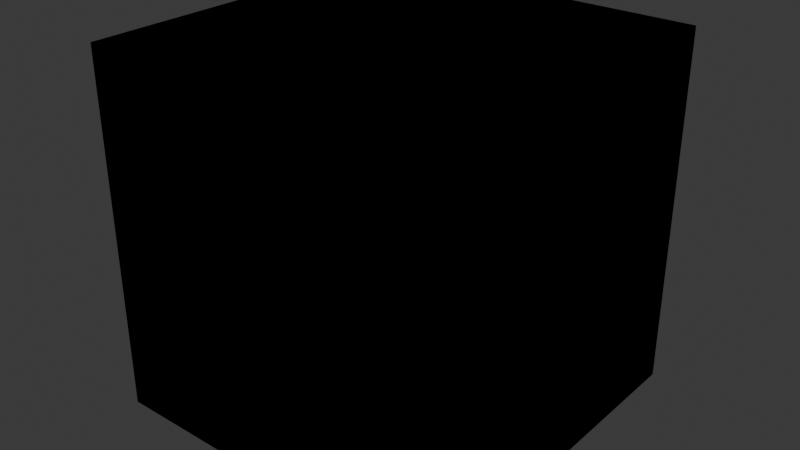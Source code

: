 # Source: blocks.blend  (saved by Blender 4.2.66; exported with 4.5.12 LTS)
import bpy
from mathutils import Matrix  # noqa: F401  (used for matrix-valued properties, if any)

bpy.ops.wm.read_factory_settings(use_empty=True)
scene = bpy.context.scene
scene.name = 'Scene'

# ---- collections
col_blocks = bpy.data.collections.new('Blocks'); scene.collection.children.link(col_blocks)
col_flat_blocks = bpy.data.collections.new('Flat Blocks'); scene.collection.children.link(col_flat_blocks)
col_planes = bpy.data.collections.new('Planes'); scene.collection.children.link(col_planes)
col_half_flat_blocks = bpy.data.collections.new('Half Flat Blocks'); scene.collection.children.link(col_half_flat_blocks)

# ---- materials (node trees are filled in below, after node groups)
mat_material = bpy.data.materials.new('Material')
mat_material.alpha_threshold = 0.0
mat_material.roughness = 0.5
mat_material.line_color = (0.0, 0.0, 0.0, 1.0)
mat_material_005 = bpy.data.materials.new('Material.005')
mat_material_005.alpha_threshold = 0.0
mat_material_005.roughness = 0.5
mat_material_005.line_color = (0.0, 0.0, 0.0, 1.0)
mat_material_016 = bpy.data.materials.new('Material.016')
mat_material_016.alpha_threshold = 0.0
mat_material_016.roughness = 0.5
mat_material_016.line_color = (0.0, 0.0, 0.0, 1.0)
mat_material_018 = bpy.data.materials.new('Material.018')
mat_material_018.alpha_threshold = 0.0
mat_material_018.roughness = 0.5
mat_material_018.line_color = (0.0, 0.0, 0.0, 1.0)
mat_material_017 = bpy.data.materials.new('Material.017')
mat_material_017.alpha_threshold = 0.0
mat_material_017.roughness = 0.5
mat_material_017.line_color = (0.0, 0.0, 0.0, 1.0)
mat_material_010 = bpy.data.materials.new('Material.010')
mat_material_010.alpha_threshold = 0.0
mat_material_010.roughness = 0.5
mat_material_010.line_color = (0.0, 0.0, 0.0, 1.0)
mat_material_011 = bpy.data.materials.new('Material.011')
mat_material_011.alpha_threshold = 0.0
mat_material_011.roughness = 0.5
mat_material_011.line_color = (0.0, 0.0, 0.0, 1.0)
mat_material_008 = bpy.data.materials.new('Material.008')
mat_material_008.alpha_threshold = 0.0
mat_material_008.roughness = 0.5
mat_material_008.line_color = (0.0, 0.0, 0.0, 1.0)
mat_material_014 = bpy.data.materials.new('Material.014')
mat_material_014.alpha_threshold = 0.0
mat_material_014.roughness = 0.5
mat_material_014.line_color = (0.0, 0.0, 0.0, 1.0)
mat_material_009 = bpy.data.materials.new('Material.009')
mat_material_009.alpha_threshold = 0.0
mat_material_009.roughness = 0.5
mat_material_009.line_color = (0.0, 0.0, 0.0, 1.0)
mat_material_012 = bpy.data.materials.new('Material.012')
mat_material_012.alpha_threshold = 0.0
mat_material_012.roughness = 0.5
mat_material_012.line_color = (0.0, 0.0, 0.0, 1.0)
mat_material_001 = bpy.data.materials.new('Material.001')
mat_material_001.alpha_threshold = 0.0
mat_material_001.roughness = 0.5
mat_material_001.line_color = (0.0, 0.0, 0.0, 1.0)
mat_material_002 = bpy.data.materials.new('Material.002')
mat_material_002.alpha_threshold = 0.0
mat_material_002.roughness = 0.5
mat_material_002.line_color = (0.0, 0.0, 0.0, 1.0)
mat_material_003 = bpy.data.materials.new('Material.003')
mat_material_003.alpha_threshold = 0.0
mat_material_003.roughness = 0.5
mat_material_003.line_color = (0.0, 0.0, 0.0, 1.0)
mat_material_013 = bpy.data.materials.new('Material.013')
mat_material_013.alpha_threshold = 0.0
mat_material_013.roughness = 0.5
mat_material_013.line_color = (0.0, 0.0, 0.0, 1.0)
mat_material_007 = bpy.data.materials.new('Material.007')
mat_material_007.alpha_threshold = 0.0
mat_material_007.roughness = 0.5
mat_material_007.line_color = (0.0, 0.0, 0.0, 1.0)
mat_material_004 = bpy.data.materials.new('Material.004')
mat_material_004.alpha_threshold = 0.0
mat_material_004.roughness = 0.5
mat_material_004.line_color = (0.0, 0.0, 0.0, 1.0)
mat_material_006 = bpy.data.materials.new('Material.006')
mat_material_006.alpha_threshold = 0.0
mat_material_006.roughness = 0.5
mat_material_006.line_color = (0.0, 0.0, 0.0, 1.0)
mat_material_024 = bpy.data.materials.new('Material.024')
mat_material_024.alpha_threshold = 0.0
mat_material_024.roughness = 0.5
mat_material_024.line_color = (0.0, 0.0, 0.0, 1.0)
mat_material_020 = bpy.data.materials.new('Material.020')
mat_material_020.alpha_threshold = 0.0
mat_material_020.roughness = 0.5
mat_material_020.line_color = (0.0, 0.0, 0.0, 1.0)
mat_material_025 = bpy.data.materials.new('Material.025')
mat_material_025.alpha_threshold = 0.0
mat_material_025.roughness = 0.5
mat_material_025.line_color = (0.0, 0.0, 0.0, 1.0)
mat_material_022 = bpy.data.materials.new('Material.022')
mat_material_022.alpha_threshold = 0.0
mat_material_022.roughness = 0.5
mat_material_022.line_color = (0.0, 0.0, 0.0, 1.0)
mat_material_026 = bpy.data.materials.new('Material.026')
mat_material_026.alpha_threshold = 0.0
mat_material_026.roughness = 0.5
mat_material_026.line_color = (0.0, 0.0, 0.0, 1.0)
mat_material_023 = bpy.data.materials.new('Material.023')
mat_material_023.alpha_threshold = 0.0
mat_material_023.roughness = 0.5
mat_material_023.line_color = (0.0, 0.0, 0.0, 1.0)
mat_material_019 = bpy.data.materials.new('Material.019')
mat_material_019.alpha_threshold = 0.0
mat_material_019.roughness = 0.5
mat_material_019.line_color = (0.0, 0.0, 0.0, 1.0)
mat_material_021 = bpy.data.materials.new('Material.021')
mat_material_021.alpha_threshold = 0.0
mat_material_021.roughness = 0.5
mat_material_021.line_color = (0.0, 0.0, 0.0, 1.0)

# ---- material node trees
mat_material.use_nodes = True; mat_material.node_tree.nodes.clear()
_N = mat_material.node_tree.nodes; _L = mat_material.node_tree.links
n0 = _N.new('ShaderNodeOutputMaterial'); n0.name = 'Material Output'; n0.location = (300, 300)
n1 = _N.new('ShaderNodeBsdfPrincipled'); n1.name = 'Principled BSDF'; n1.location = (10, 300)
n1.inputs[3].default_value = 1.45
_L.new(n1.outputs[0], n0.inputs[0])
n0.is_active_output = True
mat_material_005.use_nodes = True; mat_material_005.node_tree.nodes.clear()
_N = mat_material_005.node_tree.nodes; _L = mat_material_005.node_tree.links
n0 = _N.new('ShaderNodeOutputMaterial'); n0.name = 'Material Output'; n0.location = (300, 300)
n1 = _N.new('ShaderNodeBsdfPrincipled'); n1.name = 'Principled BSDF'; n1.location = (10, 300)
n1.inputs[3].default_value = 1.45
_L.new(n1.outputs[0], n0.inputs[0])
n0.is_active_output = True
mat_material_016.use_nodes = True; mat_material_016.node_tree.nodes.clear()
_N = mat_material_016.node_tree.nodes; _L = mat_material_016.node_tree.links
n0 = _N.new('ShaderNodeOutputMaterial'); n0.name = 'Material Output'; n0.location = (300, 300)
n1 = _N.new('ShaderNodeBsdfPrincipled'); n1.name = 'Principled BSDF'; n1.location = (10, 300)
n1.inputs[3].default_value = 1.45
_L.new(n1.outputs[0], n0.inputs[0])
n0.is_active_output = True
mat_material_018.use_nodes = True; mat_material_018.node_tree.nodes.clear()
_N = mat_material_018.node_tree.nodes; _L = mat_material_018.node_tree.links
n0 = _N.new('ShaderNodeOutputMaterial'); n0.name = 'Material Output'; n0.location = (300, 300)
n1 = _N.new('ShaderNodeBsdfPrincipled'); n1.name = 'Principled BSDF'; n1.location = (10, 300)
n1.inputs[3].default_value = 1.45
_L.new(n1.outputs[0], n0.inputs[0])
n0.is_active_output = True
mat_material_017.use_nodes = True; mat_material_017.node_tree.nodes.clear()
_N = mat_material_017.node_tree.nodes; _L = mat_material_017.node_tree.links
n0 = _N.new('ShaderNodeOutputMaterial'); n0.name = 'Material Output'; n0.location = (300, 300)
n1 = _N.new('ShaderNodeBsdfPrincipled'); n1.name = 'Principled BSDF'; n1.location = (10, 300)
n1.inputs[3].default_value = 1.45
_L.new(n1.outputs[0], n0.inputs[0])
n0.is_active_output = True
mat_material_010.use_nodes = True; mat_material_010.node_tree.nodes.clear()
_N = mat_material_010.node_tree.nodes; _L = mat_material_010.node_tree.links
n0 = _N.new('ShaderNodeOutputMaterial'); n0.name = 'Material Output'; n0.location = (300, 300)
n1 = _N.new('ShaderNodeBsdfPrincipled'); n1.name = 'Principled BSDF'; n1.location = (10, 300)
n1.inputs[3].default_value = 1.45
_L.new(n1.outputs[0], n0.inputs[0])
n0.is_active_output = True
mat_material_011.use_nodes = True; mat_material_011.node_tree.nodes.clear()
_N = mat_material_011.node_tree.nodes; _L = mat_material_011.node_tree.links
n0 = _N.new('ShaderNodeOutputMaterial'); n0.name = 'Material Output'; n0.location = (300, 300)
n1 = _N.new('ShaderNodeBsdfPrincipled'); n1.name = 'Principled BSDF'; n1.location = (10, 300)
n1.inputs[3].default_value = 1.45
_L.new(n1.outputs[0], n0.inputs[0])
n0.is_active_output = True
mat_material_008.use_nodes = True; mat_material_008.node_tree.nodes.clear()
_N = mat_material_008.node_tree.nodes; _L = mat_material_008.node_tree.links
n0 = _N.new('ShaderNodeOutputMaterial'); n0.name = 'Material Output'; n0.location = (300, 300)
n1 = _N.new('ShaderNodeBsdfPrincipled'); n1.name = 'Principled BSDF'; n1.location = (10, 300)
n1.inputs[3].default_value = 1.45
_L.new(n1.outputs[0], n0.inputs[0])
n0.is_active_output = True
mat_material_014.use_nodes = True; mat_material_014.node_tree.nodes.clear()
_N = mat_material_014.node_tree.nodes; _L = mat_material_014.node_tree.links
n0 = _N.new('ShaderNodeOutputMaterial'); n0.name = 'Material Output'; n0.location = (300, 300)
n1 = _N.new('ShaderNodeBsdfPrincipled'); n1.name = 'Principled BSDF'; n1.location = (10, 300)
n1.inputs[3].default_value = 1.45
_L.new(n1.outputs[0], n0.inputs[0])
n0.is_active_output = True
mat_material_009.use_nodes = True; mat_material_009.node_tree.nodes.clear()
_N = mat_material_009.node_tree.nodes; _L = mat_material_009.node_tree.links
n0 = _N.new('ShaderNodeOutputMaterial'); n0.name = 'Material Output'; n0.location = (300, 300)
n1 = _N.new('ShaderNodeBsdfPrincipled'); n1.name = 'Principled BSDF'; n1.location = (10, 300)
n1.inputs[3].default_value = 1.45
_L.new(n1.outputs[0], n0.inputs[0])
n0.is_active_output = True
mat_material_012.use_nodes = True; mat_material_012.node_tree.nodes.clear()
_N = mat_material_012.node_tree.nodes; _L = mat_material_012.node_tree.links
n0 = _N.new('ShaderNodeOutputMaterial'); n0.name = 'Material Output'; n0.location = (300, 300)
n1 = _N.new('ShaderNodeBsdfPrincipled'); n1.name = 'Principled BSDF'; n1.location = (10, 300)
n1.inputs[3].default_value = 1.45
_L.new(n1.outputs[0], n0.inputs[0])
n0.is_active_output = True
mat_material_001.use_nodes = True; mat_material_001.node_tree.nodes.clear()
_N = mat_material_001.node_tree.nodes; _L = mat_material_001.node_tree.links
n0 = _N.new('ShaderNodeOutputMaterial'); n0.name = 'Material Output'; n0.location = (300, 300)
n1 = _N.new('ShaderNodeBsdfPrincipled'); n1.name = 'Principled BSDF'; n1.location = (10, 300)
n1.inputs[3].default_value = 1.45
_L.new(n1.outputs[0], n0.inputs[0])
n0.is_active_output = True
mat_material_002.use_nodes = True; mat_material_002.node_tree.nodes.clear()
_N = mat_material_002.node_tree.nodes; _L = mat_material_002.node_tree.links
n0 = _N.new('ShaderNodeOutputMaterial'); n0.name = 'Material Output'; n0.location = (300, 300)
n1 = _N.new('ShaderNodeBsdfPrincipled'); n1.name = 'Principled BSDF'; n1.location = (10, 300)
n1.inputs[3].default_value = 1.45
_L.new(n1.outputs[0], n0.inputs[0])
n0.is_active_output = True
mat_material_003.use_nodes = True; mat_material_003.node_tree.nodes.clear()
_N = mat_material_003.node_tree.nodes; _L = mat_material_003.node_tree.links
n0 = _N.new('ShaderNodeOutputMaterial'); n0.name = 'Material Output'; n0.location = (300, 300)
n1 = _N.new('ShaderNodeBsdfPrincipled'); n1.name = 'Principled BSDF'; n1.location = (10, 300)
n1.inputs[3].default_value = 1.45
_L.new(n1.outputs[0], n0.inputs[0])
n0.is_active_output = True
mat_material_013.use_nodes = True; mat_material_013.node_tree.nodes.clear()
_N = mat_material_013.node_tree.nodes; _L = mat_material_013.node_tree.links
n0 = _N.new('ShaderNodeOutputMaterial'); n0.name = 'Material Output'; n0.location = (300, 300)
n1 = _N.new('ShaderNodeBsdfPrincipled'); n1.name = 'Principled BSDF'; n1.location = (10, 300)
n1.inputs[3].default_value = 1.45
_L.new(n1.outputs[0], n0.inputs[0])
n0.is_active_output = True
mat_material_007.use_nodes = True; mat_material_007.node_tree.nodes.clear()
_N = mat_material_007.node_tree.nodes; _L = mat_material_007.node_tree.links
n0 = _N.new('ShaderNodeOutputMaterial'); n0.name = 'Material Output'; n0.location = (300, 300)
n1 = _N.new('ShaderNodeBsdfPrincipled'); n1.name = 'Principled BSDF'; n1.location = (10, 300)
n1.inputs[3].default_value = 1.45
_L.new(n1.outputs[0], n0.inputs[0])
n0.is_active_output = True
mat_material_004.use_nodes = True; mat_material_004.node_tree.nodes.clear()
_N = mat_material_004.node_tree.nodes; _L = mat_material_004.node_tree.links
n0 = _N.new('ShaderNodeOutputMaterial'); n0.name = 'Material Output'; n0.location = (300, 300)
n1 = _N.new('ShaderNodeBsdfPrincipled'); n1.name = 'Principled BSDF'; n1.location = (10, 300)
n1.inputs[3].default_value = 1.45
_L.new(n1.outputs[0], n0.inputs[0])
n0.is_active_output = True
mat_material_006.use_nodes = True; mat_material_006.node_tree.nodes.clear()
_N = mat_material_006.node_tree.nodes; _L = mat_material_006.node_tree.links
n0 = _N.new('ShaderNodeOutputMaterial'); n0.name = 'Material Output'; n0.location = (300, 300)
n1 = _N.new('ShaderNodeBsdfPrincipled'); n1.name = 'Principled BSDF'; n1.location = (10, 300)
n1.inputs[3].default_value = 1.45
_L.new(n1.outputs[0], n0.inputs[0])
n0.is_active_output = True
mat_material_024.use_nodes = True; mat_material_024.node_tree.nodes.clear()
_N = mat_material_024.node_tree.nodes; _L = mat_material_024.node_tree.links
n0 = _N.new('ShaderNodeOutputMaterial'); n0.name = 'Material Output'; n0.location = (300, 300)
n1 = _N.new('ShaderNodeBsdfPrincipled'); n1.name = 'Principled BSDF'; n1.location = (10, 300)
n1.inputs[3].default_value = 1.45
_L.new(n1.outputs[0], n0.inputs[0])
n0.is_active_output = True
mat_material_020.use_nodes = True; mat_material_020.node_tree.nodes.clear()
_N = mat_material_020.node_tree.nodes; _L = mat_material_020.node_tree.links
n0 = _N.new('ShaderNodeOutputMaterial'); n0.name = 'Material Output'; n0.location = (300, 300)
n1 = _N.new('ShaderNodeBsdfPrincipled'); n1.name = 'Principled BSDF'; n1.location = (10, 300)
n1.inputs[3].default_value = 1.45
_L.new(n1.outputs[0], n0.inputs[0])
n0.is_active_output = True
mat_material_025.use_nodes = True; mat_material_025.node_tree.nodes.clear()
_N = mat_material_025.node_tree.nodes; _L = mat_material_025.node_tree.links
n0 = _N.new('ShaderNodeOutputMaterial'); n0.name = 'Material Output'; n0.location = (300, 300)
n1 = _N.new('ShaderNodeBsdfPrincipled'); n1.name = 'Principled BSDF'; n1.location = (10, 300)
n1.inputs[3].default_value = 1.45
_L.new(n1.outputs[0], n0.inputs[0])
n0.is_active_output = True
mat_material_022.use_nodes = True; mat_material_022.node_tree.nodes.clear()
_N = mat_material_022.node_tree.nodes; _L = mat_material_022.node_tree.links
n0 = _N.new('ShaderNodeOutputMaterial'); n0.name = 'Material Output'; n0.location = (300, 300)
n1 = _N.new('ShaderNodeBsdfPrincipled'); n1.name = 'Principled BSDF'; n1.location = (10, 300)
n1.inputs[3].default_value = 1.45
_L.new(n1.outputs[0], n0.inputs[0])
n0.is_active_output = True
mat_material_026.use_nodes = True; mat_material_026.node_tree.nodes.clear()
_N = mat_material_026.node_tree.nodes; _L = mat_material_026.node_tree.links
n0 = _N.new('ShaderNodeOutputMaterial'); n0.name = 'Material Output'; n0.location = (300, 300)
n1 = _N.new('ShaderNodeBsdfPrincipled'); n1.name = 'Principled BSDF'; n1.location = (10, 300)
n1.inputs[3].default_value = 1.45
_L.new(n1.outputs[0], n0.inputs[0])
n0.is_active_output = True
mat_material_023.use_nodes = True; mat_material_023.node_tree.nodes.clear()
_N = mat_material_023.node_tree.nodes; _L = mat_material_023.node_tree.links
n0 = _N.new('ShaderNodeOutputMaterial'); n0.name = 'Material Output'; n0.location = (300, 300)
n1 = _N.new('ShaderNodeBsdfPrincipled'); n1.name = 'Principled BSDF'; n1.location = (10, 300)
n1.inputs[3].default_value = 1.45
_L.new(n1.outputs[0], n0.inputs[0])
n0.is_active_output = True
mat_material_019.use_nodes = True; mat_material_019.node_tree.nodes.clear()
_N = mat_material_019.node_tree.nodes; _L = mat_material_019.node_tree.links
n0 = _N.new('ShaderNodeOutputMaterial'); n0.name = 'Material Output'; n0.location = (300, 300)
n1 = _N.new('ShaderNodeBsdfPrincipled'); n1.name = 'Principled BSDF'; n1.location = (10, 300)
n1.inputs[3].default_value = 1.45
_L.new(n1.outputs[0], n0.inputs[0])
n0.is_active_output = True
mat_material_021.use_nodes = True; mat_material_021.node_tree.nodes.clear()
_N = mat_material_021.node_tree.nodes; _L = mat_material_021.node_tree.links
n0 = _N.new('ShaderNodeOutputMaterial'); n0.name = 'Material Output'; n0.location = (300, 300)
n1 = _N.new('ShaderNodeBsdfPrincipled'); n1.name = 'Principled BSDF'; n1.location = (10, 300)
n1.inputs[3].default_value = 1.45
_L.new(n1.outputs[0], n0.inputs[0])
n0.is_active_output = True

# ---- world
world_world = bpy.data.worlds.new('World'); scene.world = world_world
world_world.use_nodes = True; world_world.node_tree.nodes.clear()
_N = world_world.node_tree.nodes; _L = world_world.node_tree.links
n0 = _N.new('ShaderNodeOutputWorld'); n0.name = 'World Output'; n0.location = (300, 300)
n1 = _N.new('ShaderNodeBackground'); n1.name = 'Background'; n1.location = (10, 300)
n1.inputs[0].default_value = (0.05088, 0.05088, 0.05088, 1.0)
_L.new(n1.outputs[0], n0.inputs[0])
n0.is_active_output = True
world_world.color = (0.05088, 0.05088, 0.05088)
world_world.sun_shadow_jitter_overblur = 0.0

# ---- meshes
me_cube = bpy.data.meshes.new('Cube')
me_cube.from_pydata([(0.5, 0.5, 0.5), (0.5, 0.5, -0.5), (0.5, -0.5, 0.5), (0.5, -0.5, -0.5), (-0.5, 0.5, 0.5), (-0.5, 0.5, -0.5), (-0.5, -0.5, 0.5), (-0.5, -0.5, -0.5)], [], [(0, 4, 6, 2), (3, 2, 6, 7), (7, 6, 4, 5), (5, 1, 3, 7), (1, 0, 2, 3), (5, 4, 0, 1)])
_uv = me_cube.uv_layers.new(name='UVMap')
_uv.uv.foreach_set('vector', [0.625, 0.5, 0.875, 0.5, 0.875, 0.75, 0.625, 0.75, 0.375, 0.75, 0.625, 0.75, 0.625, 1.0, 0.375, 1.0, 0.375, 0.0, 0.625, 0.0, 0.625, 0.25, 0.375, 0.25, 0.125, 0.5, 0.375, 0.5, 0.375, 0.75, 0.125, 0.75, 0.375, 0.5, 0.625, 0.5, 0.625, 0.75, 0.375, 0.75, 0.375, 0.25, 0.625, 0.25, 0.625, 0.5, 0.375, 0.5])
me_cube.materials.append(mat_material)
me_cube.use_mirror_vertex_groups = False
me_cube.update()
me_cube_004 = bpy.data.meshes.new('Cube.004')
me_cube_004.from_pydata([(0.5, 0.5, 0.5), (0.5, 0.5, -0.5), (0.5, -0.5, 0.5), (0.5, -0.5, -0.5), (-0.5, 0.5, 0.5), (-0.5, 0.5, -0.5), (-0.5, -0.5, 0.5), (-0.5, -0.5, -0.5)], [], [(0, 4, 6, 2), (3, 2, 6, 7), (7, 6, 4, 5), (5, 1, 3, 7), (1, 0, 2, 3), (5, 4, 0, 1)])
_uv = me_cube_004.uv_layers.new(name='UVMap')
_uv.uv.foreach_set('vector', [0.625, 0.5, 0.875, 0.5, 0.875, 0.75, 0.625, 0.75, 0.375, 0.75, 0.625, 0.75, 0.625, 1.0, 0.375, 1.0, 0.375, 0.0, 0.625, 0.0, 0.625, 0.25, 0.375, 0.25, 0.125, 0.5, 0.375, 0.5, 0.375, 0.75, 0.125, 0.75, 0.375, 0.5, 0.625, 0.5, 0.625, 0.75, 0.375, 0.75, 0.375, 0.25, 0.625, 0.25, 0.625, 0.5, 0.375, 0.5])
me_cube_004.materials.append(mat_material_005)
me_cube_004.use_mirror_vertex_groups = False
me_cube_004.update()
me_cube_016 = bpy.data.meshes.new('Cube.016')
me_cube_016.from_pydata([(0.5, 0.5, 0.5), (0.5, 0.5, -0.5), (0.5, -0.5, 0.5), (0.5, -0.5, -0.5), (-0.5, 0.5, 0.5), (-0.5, 0.5, -0.5), (-0.5, -0.5, 0.5), (-0.5, -0.5, -0.5)], [], [(0, 4, 6, 2), (3, 2, 6, 7), (7, 6, 4, 5), (5, 1, 3, 7), (1, 0, 2, 3), (5, 4, 0, 1)])
_uv = me_cube_016.uv_layers.new(name='UVMap')
_uv.uv.foreach_set('vector', [0.625, 0.5, 0.875, 0.5, 0.875, 0.75, 0.625, 0.75, 0.375, 0.75, 0.625, 0.75, 0.625, 1.0, 0.375, 1.0, 0.375, 0.0, 0.625, 0.0, 0.625, 0.25, 0.375, 0.25, 0.125, 0.5, 0.375, 0.5, 0.375, 0.75, 0.125, 0.75, 0.375, 0.5, 0.625, 0.5, 0.625, 0.75, 0.375, 0.75, 0.375, 0.25, 0.625, 0.25, 0.625, 0.5, 0.375, 0.5])
me_cube_016.materials.append(mat_material_016)
me_cube_016.use_mirror_vertex_groups = False
me_cube_016.update()
me_cube_018 = bpy.data.meshes.new('Cube.018')
me_cube_018.from_pydata([(0.5, 0.5, 0.5), (0.5, 0.5, -0.5), (0.5, -0.5, 0.5), (0.5, -0.5, -0.5), (-0.5, 0.5, 0.5), (-0.5, 0.5, -0.5), (-0.5, -0.5, 0.5), (-0.5, -0.5, -0.5)], [], [(0, 4, 6, 2), (3, 2, 6, 7), (7, 6, 4, 5), (5, 1, 3, 7), (1, 0, 2, 3), (5, 4, 0, 1)])
_uv = me_cube_018.uv_layers.new(name='UVMap')
_uv.uv.foreach_set('vector', [0.625, 0.5, 0.875, 0.5, 0.875, 0.75, 0.625, 0.75, 0.375, 0.75, 0.625, 0.75, 0.625, 1.0, 0.375, 1.0, 0.375, 0.0, 0.625, 0.0, 0.625, 0.25, 0.375, 0.25, 0.125, 0.5, 0.375, 0.5, 0.375, 0.75, 0.125, 0.75, 0.375, 0.5, 0.625, 0.5, 0.625, 0.75, 0.375, 0.75, 0.375, 0.25, 0.625, 0.25, 0.625, 0.5, 0.375, 0.5])
me_cube_018.materials.append(mat_material_018)
me_cube_018.use_mirror_vertex_groups = False
me_cube_018.update()
me_cube_017 = bpy.data.meshes.new('Cube.017')
me_cube_017.from_pydata([(0.5, 0.5, 0.5), (0.5, 0.5, -0.5), (0.5, -0.5, 0.5), (0.5, -0.5, -0.5), (-0.5, 0.5, 0.5), (-0.5, 0.5, -0.5), (-0.5, -0.5, 0.5), (-0.5, -0.5, -0.5)], [], [(0, 4, 6, 2), (3, 2, 6, 7), (7, 6, 4, 5), (5, 1, 3, 7), (1, 0, 2, 3), (5, 4, 0, 1)])
_uv = me_cube_017.uv_layers.new(name='UVMap')
_uv.uv.foreach_set('vector', [0.625, 0.5, 0.875, 0.5, 0.875, 0.75, 0.625, 0.75, 0.375, 0.75, 0.625, 0.75, 0.625, 1.0, 0.375, 1.0, 0.375, 0.0, 0.625, 0.0, 0.625, 0.25, 0.375, 0.25, 0.125, 0.5, 0.375, 0.5, 0.375, 0.75, 0.125, 0.75, 0.375, 0.5, 0.625, 0.5, 0.625, 0.75, 0.375, 0.75, 0.375, 0.25, 0.625, 0.25, 0.625, 0.5, 0.375, 0.5])
me_cube_017.materials.append(mat_material_017)
me_cube_017.use_mirror_vertex_groups = False
me_cube_017.update()
me_cube_010 = bpy.data.meshes.new('Cube.010')
me_cube_010.from_pydata([(0.5, 0.5, 0.5), (0.5, 0.5, -0.5), (0.5, -0.5, 0.5), (0.5, -0.5, -0.5), (-0.5, 0.5, 0.5), (-0.5, 0.5, -0.5), (-0.5, -0.5, 0.5), (-0.5, -0.5, -0.5)], [], [(0, 4, 6, 2), (3, 2, 6, 7), (7, 6, 4, 5), (5, 1, 3, 7), (1, 0, 2, 3), (5, 4, 0, 1)])
_uv = me_cube_010.uv_layers.new(name='UVMap')
_uv.uv.foreach_set('vector', [0.625, 0.5, 0.875, 0.5, 0.875, 0.75, 0.625, 0.75, 0.375, 0.75, 0.625, 0.75, 0.625, 1.0, 0.375, 1.0, 0.375, 0.0, 0.625, 0.0, 0.625, 0.25, 0.375, 0.25, 0.125, 0.5, 0.375, 0.5, 0.375, 0.75, 0.125, 0.75, 0.375, 0.5, 0.625, 0.5, 0.625, 0.75, 0.375, 0.75, 0.375, 0.25, 0.625, 0.25, 0.625, 0.5, 0.375, 0.5])
me_cube_010.materials.append(mat_material_010)
me_cube_010.use_mirror_vertex_groups = False
me_cube_010.update()
me_cube_011 = bpy.data.meshes.new('Cube.011')
me_cube_011.from_pydata([(0.5, 0.5, 0.5), (0.5, 0.5, -0.5), (0.5, -0.5, 0.5), (0.5, -0.5, -0.5), (-0.5, 0.5, 0.5), (-0.5, 0.5, -0.5), (-0.5, -0.5, 0.5), (-0.5, -0.5, -0.5)], [], [(0, 4, 6, 2), (3, 2, 6, 7), (7, 6, 4, 5), (5, 1, 3, 7), (1, 0, 2, 3), (5, 4, 0, 1)])
_uv = me_cube_011.uv_layers.new(name='UVMap')
_uv.uv.foreach_set('vector', [0.625, 0.5, 0.875, 0.5, 0.875, 0.75, 0.625, 0.75, 0.375, 0.75, 0.625, 0.75, 0.625, 1.0, 0.375, 1.0, 0.375, 0.0, 0.625, 0.0, 0.625, 0.25, 0.375, 0.25, 0.125, 0.5, 0.375, 0.5, 0.375, 0.75, 0.125, 0.75, 0.375, 0.5, 0.625, 0.5, 0.625, 0.75, 0.375, 0.75, 0.375, 0.25, 0.625, 0.25, 0.625, 0.5, 0.375, 0.5])
me_cube_011.materials.append(mat_material_011)
me_cube_011.use_mirror_vertex_groups = False
me_cube_011.update()
me_cube_008 = bpy.data.meshes.new('Cube.008')
me_cube_008.from_pydata([(0.5, 0.5, 0.5), (0.5, 0.5, -0.5), (0.5, -0.5, 0.5), (0.5, -0.5, -0.5), (-0.5, 0.5, 0.5), (-0.5, 0.5, -0.5), (-0.5, -0.5, 0.5), (-0.5, -0.5, -0.5)], [], [(0, 4, 6, 2), (3, 2, 6, 7), (7, 6, 4, 5), (5, 1, 3, 7), (1, 0, 2, 3), (5, 4, 0, 1)])
_uv = me_cube_008.uv_layers.new(name='UVMap')
_uv.uv.foreach_set('vector', [0.625, 0.5, 0.875, 0.5, 0.875, 0.75, 0.625, 0.75, 0.375, 0.75, 0.625, 0.75, 0.625, 1.0, 0.375, 1.0, 0.375, 0.0, 0.625, 0.0, 0.625, 0.25, 0.375, 0.25, 0.125, 0.5, 0.375, 0.5, 0.375, 0.75, 0.125, 0.75, 0.375, 0.5, 0.625, 0.5, 0.625, 0.75, 0.375, 0.75, 0.375, 0.25, 0.625, 0.25, 0.625, 0.5, 0.375, 0.5])
me_cube_008.materials.append(mat_material_008)
me_cube_008.use_mirror_vertex_groups = False
me_cube_008.update()
me_cube_014 = bpy.data.meshes.new('Cube.014')
me_cube_014.from_pydata([(0.5, 0.5, 0.5), (0.5, 0.5, -0.5), (0.5, -0.5, 0.5), (0.5, -0.5, -0.5), (-0.5, 0.5, 0.5), (-0.5, 0.5, -0.5), (-0.5, -0.5, 0.5), (-0.5, -0.5, -0.5)], [], [(0, 4, 6, 2), (3, 2, 6, 7), (7, 6, 4, 5), (5, 1, 3, 7), (1, 0, 2, 3), (5, 4, 0, 1)])
_uv = me_cube_014.uv_layers.new(name='UVMap')
_uv.uv.foreach_set('vector', [0.625, 0.5, 0.875, 0.5, 0.875, 0.75, 0.625, 0.75, 0.375, 0.75, 0.625, 0.75, 0.625, 1.0, 0.375, 1.0, 0.375, 0.0, 0.625, 0.0, 0.625, 0.25, 0.375, 0.25, 0.125, 0.5, 0.375, 0.5, 0.375, 0.75, 0.125, 0.75, 0.375, 0.5, 0.625, 0.5, 0.625, 0.75, 0.375, 0.75, 0.375, 0.25, 0.625, 0.25, 0.625, 0.5, 0.375, 0.5])
me_cube_014.materials.append(mat_material_014)
me_cube_014.use_mirror_vertex_groups = False
me_cube_014.update()
me_cube_009 = bpy.data.meshes.new('Cube.009')
me_cube_009.from_pydata([(0.5, 0.5, 0.5), (0.5, 0.5, -0.5), (0.5, -0.5, 0.5), (0.5, -0.5, -0.5), (-0.5, 0.5, 0.5), (-0.5, 0.5, -0.5), (-0.5, -0.5, 0.5), (-0.5, -0.5, -0.5)], [], [(0, 4, 6, 2), (3, 2, 6, 7), (7, 6, 4, 5), (5, 1, 3, 7), (1, 0, 2, 3), (5, 4, 0, 1)])
_uv = me_cube_009.uv_layers.new(name='UVMap')
_uv.uv.foreach_set('vector', [0.625, 0.5, 0.875, 0.5, 0.875, 0.75, 0.625, 0.75, 0.375, 0.75, 0.625, 0.75, 0.625, 1.0, 0.375, 1.0, 0.375, 0.0, 0.625, 0.0, 0.625, 0.25, 0.375, 0.25, 0.125, 0.5, 0.375, 0.5, 0.375, 0.75, 0.125, 0.75, 0.375, 0.5, 0.625, 0.5, 0.625, 0.75, 0.375, 0.75, 0.375, 0.25, 0.625, 0.25, 0.625, 0.5, 0.375, 0.5])
me_cube_009.materials.append(mat_material_009)
me_cube_009.use_mirror_vertex_groups = False
me_cube_009.update()
me_cube_012 = bpy.data.meshes.new('Cube.012')
me_cube_012.from_pydata([(0.5, -0.5, -0.5), (-0.5, -0.5, -0.5), (0.5, -0.5, 0.5), (0.5, 0.5, -0.5), (-0.5, -0.5, 0.5), (-0.5, 0.5, -0.5)], [], [(3, 2, 0), (4, 1, 0, 2), (5, 4, 2, 3), (3, 0, 1, 5), (4, 5, 1)])
_uv = me_cube_012.uv_layers.new(name='UVMap')
_uv.uv.foreach_set('vector', [0.375, 0.25, 0.625, 0.25, 0.375, 0.5, 0.625, 0.0, 0.375, 0.75, 0.375, 0.5, 0.625, 0.25, 0.375, 0.0, 0.625, 0.0, 0.625, 0.25, 0.375, 0.25, 0.125, 0.5, 0.375, 0.5, 0.375, 0.75, 0.125, 0.75, 0.625, 0.0, 0.125, 0.75, 0.375, 0.75])
me_cube_012.materials.append(mat_material_012)
me_cube_012.use_mirror_vertex_groups = False
me_cube_012.update()
me_cube_001 = bpy.data.meshes.new('Cube.001')
me_cube_001.from_pydata([(0.5, 0.5, -0.5), (0.5, -0.5, -0.5), (-0.5, 0.5, 0.5), (-0.5, 0.5, -0.5), (-0.5, -0.5, 0.5), (-0.5, -0.5, -0.5)], [], [(3, 2, 0), (4, 1, 0, 2), (5, 4, 2, 3), (3, 0, 1, 5), (4, 5, 1)])
_uv = me_cube_001.uv_layers.new(name='UVMap')
_uv.uv.foreach_set('vector', [0.375, 0.25, 0.625, 0.25, 0.375, 0.5, 0.625, 0.0, 0.375, 0.75, 0.375, 0.5, 0.625, 0.25, 0.375, 0.0, 0.625, 0.0, 0.625, 0.25, 0.375, 0.25, 0.125, 0.5, 0.375, 0.5, 0.375, 0.75, 0.125, 0.75, 0.625, 0.0, 0.125, 0.75, 0.375, 0.75])
me_cube_001.materials.append(mat_material_001)
me_cube_001.use_mirror_vertex_groups = False
me_cube_001.update()
me_cube_002 = bpy.data.meshes.new('Cube.002')
me_cube_002.from_pydata([(-0.5, -0.5, -0.5), (-0.5, 0.5, -0.5), (0.5, -0.5, 0.5), (0.5, -0.5, -0.5), (0.5, 0.5, 0.5), (0.5, 0.5, -0.5)], [], [(3, 2, 0), (4, 1, 0, 2), (5, 4, 2, 3), (3, 0, 1, 5), (4, 5, 1)])
_uv = me_cube_002.uv_layers.new(name='UVMap')
_uv.uv.foreach_set('vector', [0.375, 0.25, 0.625, 0.25, 0.375, 0.5, 0.625, 0.0, 0.375, 0.75, 0.375, 0.5, 0.625, 0.25, 0.375, 0.0, 0.625, 0.0, 0.625, 0.25, 0.375, 0.25, 0.125, 0.5, 0.375, 0.5, 0.375, 0.75, 0.125, 0.75, 0.625, 0.0, 0.125, 0.75, 0.375, 0.75])
me_cube_002.materials.append(mat_material_002)
me_cube_002.use_mirror_vertex_groups = False
me_cube_002.update()
me_cube_003 = bpy.data.meshes.new('Cube.003')
me_cube_003.from_pydata([(0.5, -0.5, -0.5), (-0.5, -0.5, -0.5), (0.5, 0.5, 0.5), (0.5, 0.5, -0.5), (-0.5, 0.5, 0.5), (-0.5, 0.5, -0.5)], [], [(3, 2, 0), (4, 1, 0, 2), (5, 4, 2, 3), (3, 0, 1, 5), (4, 5, 1)])
_uv = me_cube_003.uv_layers.new(name='UVMap')
_uv.uv.foreach_set('vector', [0.375, 0.25, 0.625, 0.25, 0.375, 0.5, 0.625, 0.0, 0.375, 0.75, 0.375, 0.5, 0.625, 0.25, 0.375, 0.0, 0.625, 0.0, 0.625, 0.25, 0.375, 0.25, 0.125, 0.5, 0.375, 0.5, 0.375, 0.75, 0.125, 0.75, 0.625, 0.0, 0.125, 0.75, 0.375, 0.75])
me_cube_003.materials.append(mat_material_003)
me_cube_003.use_mirror_vertex_groups = False
me_cube_003.update()
me_cube_013 = bpy.data.meshes.new('Cube.013')
me_cube_013.from_pydata([(0.5, -0.5, 0.5), (0.5, 0.5, -0.5), (0.5, -0.5, -0.5), (-0.5, -0.5, 0.5), (-0.5, 0.5, -0.5), (-0.5, -0.5, -0.5)], [], [(2, 0, 3, 5), (5, 3, 4), (4, 1, 2, 5), (1, 0, 2), (4, 3, 0, 1)])
_uv = me_cube_013.uv_layers.new(name='UVMap')
_uv.uv.foreach_set('vector', [0.375, 0.75, 0.625, 0.75, 0.625, 1.0, 0.375, 1.0, 0.375, 0.0, 0.625, 0.25, 0.375, 0.25, 0.125, 0.5, 0.375, 0.5, 0.375, 0.75, 0.125, 0.75, 0.375, 0.5, 0.625, 0.75, 0.375, 0.75, 0.375, 0.25, 0.625, 0.25, 0.625, 0.5, 0.375, 0.5])
me_cube_013.materials.append(mat_material_013)
me_cube_013.use_mirror_vertex_groups = False
me_cube_013.update()
me_cube_007 = bpy.data.meshes.new('Cube.007')
me_cube_007.from_pydata([(0.5, 0.5, 0.5), (0.5, 0.5, -0.5), (0.5, -0.5, -0.5), (-0.5, 0.5, 0.5), (-0.5, 0.5, -0.5), (-0.5, -0.5, -0.5)], [], [(2, 0, 3, 5), (5, 3, 4), (4, 1, 2, 5), (1, 0, 2), (4, 3, 0, 1)])
_uv = me_cube_007.uv_layers.new(name='UVMap')
_uv.uv.foreach_set('vector', [0.375, 0.75, 0.625, 0.75, 0.625, 1.0, 0.375, 1.0, 0.375, 0.0, 0.625, 0.25, 0.375, 0.25, 0.125, 0.5, 0.375, 0.5, 0.375, 0.75, 0.125, 0.75, 0.375, 0.5, 0.625, 0.75, 0.375, 0.75, 0.375, 0.25, 0.625, 0.25, 0.625, 0.5, 0.375, 0.5])
me_cube_007.materials.append(mat_material_007)
me_cube_007.use_mirror_vertex_groups = False
me_cube_007.update()
me_cube_005 = bpy.data.meshes.new('Cube.005')
me_cube_005.from_pydata([(-0.5, 0.5, 0.5), (0.5, 0.5, -0.5), (-0.5, -0.5, 0.5), (0.5, -0.5, -0.5), (-0.5, 0.5, -0.5), (-0.5, -0.5, -0.5)], [], [(3, 2, 5), (5, 2, 0, 4), (4, 1, 3, 5), (1, 0, 2, 3), (4, 0, 1)])
_uv = me_cube_005.uv_layers.new(name='UVMap')
_uv.uv.foreach_set('vector', [0.375, 0.75, 0.625, 1.0, 0.375, 1.0, 0.375, 0.0, 0.625, 0.0, 0.625, 0.25, 0.375, 0.25, 0.125, 0.5, 0.375, 0.5, 0.375, 0.75, 0.125, 0.75, 0.375, 0.5, 0.625, 0.5, 0.625, 0.75, 0.375, 0.75, 0.375, 0.25, 0.625, 0.5, 0.375, 0.5])
me_cube_005.materials.append(mat_material_004)
me_cube_005.use_mirror_vertex_groups = False
me_cube_005.update()
me_cube_006 = bpy.data.meshes.new('Cube.006')
me_cube_006.from_pydata([(0.5, 0.5, 0.5), (0.5, 0.5, -0.5), (0.5, -0.5, 0.5), (0.5, -0.5, -0.5), (-0.5, 0.5, -0.5), (-0.5, -0.5, -0.5)], [], [(3, 2, 5), (5, 2, 0, 4), (4, 1, 3, 5), (1, 0, 2, 3), (4, 0, 1)])
_uv = me_cube_006.uv_layers.new(name='UVMap')
_uv.uv.foreach_set('vector', [0.375, 0.75, 0.625, 1.0, 0.375, 1.0, 0.375, 0.0, 0.625, 0.0, 0.625, 0.25, 0.375, 0.25, 0.125, 0.5, 0.375, 0.5, 0.375, 0.75, 0.125, 0.75, 0.375, 0.5, 0.625, 0.5, 0.625, 0.75, 0.375, 0.75, 0.375, 0.25, 0.625, 0.5, 0.375, 0.5])
me_cube_006.materials.append(mat_material_006)
me_cube_006.use_mirror_vertex_groups = False
me_cube_006.update()
me_cube_024 = bpy.data.meshes.new('Cube.024')
me_cube_024.from_pydata([(0.5, 0.5, 0.5), (0.5, 0.5, -0.5), (0.5, -0.5, 0.5), (0.5, -0.5, -0.5), (-0.5, 0.5, 0.5), (-0.5, 0.5, -0.5), (-0.5, -0.5, 0.5), (-0.5, -0.5, -0.5)], [], [(0, 4, 6, 2), (3, 2, 6, 7), (7, 6, 4, 5), (5, 1, 3, 7), (1, 0, 2, 3), (5, 4, 0, 1)])
_uv = me_cube_024.uv_layers.new(name='UVMap')
_uv.uv.foreach_set('vector', [0.625, 0.5, 0.875, 0.5, 0.875, 0.75, 0.625, 0.75, 0.375, 0.75, 0.625, 0.75, 0.625, 1.0, 0.375, 1.0, 0.375, 0.0, 0.625, 0.0, 0.625, 0.25, 0.375, 0.25, 0.125, 0.5, 0.375, 0.5, 0.375, 0.75, 0.125, 0.75, 0.375, 0.5, 0.625, 0.5, 0.625, 0.75, 0.375, 0.75, 0.375, 0.25, 0.625, 0.25, 0.625, 0.5, 0.375, 0.5])
me_cube_024.materials.append(mat_material_024)
me_cube_024.use_mirror_vertex_groups = False
me_cube_024.update()
me_cube_020 = bpy.data.meshes.new('Cube.020')
me_cube_020.from_pydata([(0.5, 0.5, 0.5), (0.5, 0.5, -0.5), (0.5, -0.5, 0.5), (0.5, -0.5, -0.5), (-0.5, 0.5, 0.5), (-0.5, 0.5, -0.5), (-0.5, -0.5, 0.5), (-0.5, -0.5, -0.5)], [], [(0, 4, 6, 2), (3, 2, 6, 7), (7, 6, 4, 5), (5, 1, 3, 7), (1, 0, 2, 3), (5, 4, 0, 1)])
_uv = me_cube_020.uv_layers.new(name='UVMap')
_uv.uv.foreach_set('vector', [0.625, 0.5, 0.875, 0.5, 0.875, 0.75, 0.625, 0.75, 0.375, 0.75, 0.625, 0.75, 0.625, 1.0, 0.375, 1.0, 0.375, 0.0, 0.625, 0.0, 0.625, 0.25, 0.375, 0.25, 0.125, 0.5, 0.375, 0.5, 0.375, 0.75, 0.125, 0.75, 0.375, 0.5, 0.625, 0.5, 0.625, 0.75, 0.375, 0.75, 0.375, 0.25, 0.625, 0.25, 0.625, 0.5, 0.375, 0.5])
me_cube_020.materials.append(mat_material_020)
me_cube_020.use_mirror_vertex_groups = False
me_cube_020.update()
me_cube_025 = bpy.data.meshes.new('Cube.025')
me_cube_025.from_pydata([(0.5, 0.5, 0.5), (0.5, 0.5, -0.5), (0.5, -0.5, 0.5), (0.5, -0.5, -0.5), (-0.5, 0.5, 0.5), (-0.5, 0.5, -0.5), (-0.5, -0.5, 0.5), (-0.5, -0.5, -0.5)], [], [(0, 4, 6, 2), (3, 2, 6, 7), (7, 6, 4, 5), (5, 1, 3, 7), (1, 0, 2, 3), (5, 4, 0, 1)])
_uv = me_cube_025.uv_layers.new(name='UVMap')
_uv.uv.foreach_set('vector', [0.625, 0.5, 0.875, 0.5, 0.875, 0.75, 0.625, 0.75, 0.375, 0.75, 0.625, 0.75, 0.625, 1.0, 0.375, 1.0, 0.375, 0.0, 0.625, 0.0, 0.625, 0.25, 0.375, 0.25, 0.125, 0.5, 0.375, 0.5, 0.375, 0.75, 0.125, 0.75, 0.375, 0.5, 0.625, 0.5, 0.625, 0.75, 0.375, 0.75, 0.375, 0.25, 0.625, 0.25, 0.625, 0.5, 0.375, 0.5])
me_cube_025.materials.append(mat_material_025)
me_cube_025.use_mirror_vertex_groups = False
me_cube_025.update()
me_cube_022 = bpy.data.meshes.new('Cube.022')
me_cube_022.from_pydata([(0.5, 0.5, 0.5), (0.5, 0.5, -0.5), (0.5, -0.5, 0.5), (0.5, -0.5, -0.5), (-0.5, 0.5, 0.5), (-0.5, 0.5, -0.5), (-0.5, -0.5, 0.5), (-0.5, -0.5, -0.5)], [], [(0, 4, 6, 2), (3, 2, 6, 7), (7, 6, 4, 5), (5, 1, 3, 7), (1, 0, 2, 3), (5, 4, 0, 1)])
_uv = me_cube_022.uv_layers.new(name='UVMap')
_uv.uv.foreach_set('vector', [0.625, 0.5, 0.875, 0.5, 0.875, 0.75, 0.625, 0.75, 0.375, 0.75, 0.625, 0.75, 0.625, 1.0, 0.375, 1.0, 0.375, 0.0, 0.625, 0.0, 0.625, 0.25, 0.375, 0.25, 0.125, 0.5, 0.375, 0.5, 0.375, 0.75, 0.125, 0.75, 0.375, 0.5, 0.625, 0.5, 0.625, 0.75, 0.375, 0.75, 0.375, 0.25, 0.625, 0.25, 0.625, 0.5, 0.375, 0.5])
me_cube_022.materials.append(mat_material_022)
me_cube_022.use_mirror_vertex_groups = False
me_cube_022.update()
me_cube_026 = bpy.data.meshes.new('Cube.026')
me_cube_026.from_pydata([(0.5, 0.5, 0.5), (0.5, 0.5, -0.5), (0.5, -0.5, 0.5), (0.5, -0.5, -0.5), (-0.5, 0.5, 0.5), (-0.5, 0.5, -0.5), (-0.5, -0.5, 0.5), (-0.5, -0.5, -0.5)], [], [(0, 4, 6, 2), (3, 2, 6, 7), (7, 6, 4, 5), (5, 1, 3, 7), (1, 0, 2, 3), (5, 4, 0, 1)])
_uv = me_cube_026.uv_layers.new(name='UVMap')
_uv.uv.foreach_set('vector', [0.625, 0.5, 0.875, 0.5, 0.875, 0.75, 0.625, 0.75, 0.375, 0.75, 0.625, 0.75, 0.625, 1.0, 0.375, 1.0, 0.375, 0.0, 0.625, 0.0, 0.625, 0.25, 0.375, 0.25, 0.125, 0.5, 0.375, 0.5, 0.375, 0.75, 0.125, 0.75, 0.375, 0.5, 0.625, 0.5, 0.625, 0.75, 0.375, 0.75, 0.375, 0.25, 0.625, 0.25, 0.625, 0.5, 0.375, 0.5])
me_cube_026.materials.append(mat_material_026)
me_cube_026.use_mirror_vertex_groups = False
me_cube_026.update()
me_cube_023 = bpy.data.meshes.new('Cube.023')
me_cube_023.from_pydata([(0.5, 0.5, 0.5), (0.5, 0.5, -0.5), (0.5, -0.5, 0.5), (0.5, -0.5, -0.5), (-0.5, 0.5, 0.5), (-0.5, 0.5, -0.5), (-0.5, -0.5, 0.5), (-0.5, -0.5, -0.5)], [], [(0, 4, 6, 2), (3, 2, 6, 7), (7, 6, 4, 5), (5, 1, 3, 7), (1, 0, 2, 3), (5, 4, 0, 1)])
_uv = me_cube_023.uv_layers.new(name='UVMap')
_uv.uv.foreach_set('vector', [0.625, 0.5, 0.875, 0.5, 0.875, 0.75, 0.625, 0.75, 0.375, 0.75, 0.625, 0.75, 0.625, 1.0, 0.375, 1.0, 0.375, 0.0, 0.625, 0.0, 0.625, 0.25, 0.375, 0.25, 0.125, 0.5, 0.375, 0.5, 0.375, 0.75, 0.125, 0.75, 0.375, 0.5, 0.625, 0.5, 0.625, 0.75, 0.375, 0.75, 0.375, 0.25, 0.625, 0.25, 0.625, 0.5, 0.375, 0.5])
me_cube_023.materials.append(mat_material_023)
me_cube_023.use_mirror_vertex_groups = False
me_cube_023.update()
me_cube_019 = bpy.data.meshes.new('Cube.019')
me_cube_019.from_pydata([(0.5, 0.5, 0.5), (0.5, 0.5, -0.5), (0.5, -0.5, 0.5), (0.5, -0.5, -0.5), (-0.5, 0.5, 0.5), (-0.5, 0.5, -0.5), (-0.5, -0.5, 0.5), (-0.5, -0.5, -0.5)], [], [(0, 4, 6, 2), (3, 2, 6, 7), (7, 6, 4, 5), (5, 1, 3, 7), (1, 0, 2, 3), (5, 4, 0, 1)])
_uv = me_cube_019.uv_layers.new(name='UVMap')
_uv.uv.foreach_set('vector', [0.625, 0.5, 0.875, 0.5, 0.875, 0.75, 0.625, 0.75, 0.375, 0.75, 0.625, 0.75, 0.625, 1.0, 0.375, 1.0, 0.375, 0.0, 0.625, 0.0, 0.625, 0.25, 0.375, 0.25, 0.125, 0.5, 0.375, 0.5, 0.375, 0.75, 0.125, 0.75, 0.375, 0.5, 0.625, 0.5, 0.625, 0.75, 0.375, 0.75, 0.375, 0.25, 0.625, 0.25, 0.625, 0.5, 0.375, 0.5])
me_cube_019.materials.append(mat_material_019)
me_cube_019.use_mirror_vertex_groups = False
me_cube_019.update()
me_cube_021 = bpy.data.meshes.new('Cube.021')
me_cube_021.from_pydata([(0.5, 0.5, 0.5), (0.5, 0.5, -0.5), (0.5, -0.5, 0.5), (0.5, -0.5, -0.5), (-0.5, 0.5, 0.5), (-0.5, 0.5, -0.5), (-0.5, -0.5, 0.5), (-0.5, -0.5, -0.5)], [], [(0, 4, 6, 2), (3, 2, 6, 7), (7, 6, 4, 5), (5, 1, 3, 7), (1, 0, 2, 3), (5, 4, 0, 1)])
_uv = me_cube_021.uv_layers.new(name='UVMap')
_uv.uv.foreach_set('vector', [0.625, 0.5, 0.875, 0.5, 0.875, 0.75, 0.625, 0.75, 0.375, 0.75, 0.625, 0.75, 0.625, 1.0, 0.375, 1.0, 0.375, 0.0, 0.625, 0.0, 0.625, 0.25, 0.375, 0.25, 0.125, 0.5, 0.375, 0.5, 0.375, 0.75, 0.125, 0.75, 0.375, 0.5, 0.625, 0.5, 0.625, 0.75, 0.375, 0.75, 0.375, 0.25, 0.625, 0.25, 0.625, 0.5, 0.375, 0.5])
me_cube_021.materials.append(mat_material_021)
me_cube_021.use_mirror_vertex_groups = False
me_cube_021.update()

# ---- objects
ob_block = bpy.data.objects.new('Block', me_cube)
ob_half_block = bpy.data.objects.new('Half Block', me_cube_004)
ob_flat_block__l_up_corner = bpy.data.objects.new('Flat Block  L-Up Corner', me_cube_016)
ob_flat_block__r_up_corner = bpy.data.objects.new('Flat Block  R-Up Corner', me_cube_018)
ob_flat_block_r_down_corner = bpy.data.objects.new('Flat Block R-Down Corner', me_cube_017)
ob_flat_block_up = bpy.data.objects.new('Flat Block Up', me_cube_010)
ob_flat_block_down = bpy.data.objects.new('Flat Block Down', me_cube_011)
ob_flat_block_l = bpy.data.objects.new('Flat Block L', me_cube_008)
ob_flat_block_l_down_corner = bpy.data.objects.new('Flat Block L-Down Corner', me_cube_014)
ob_flat_block_r = bpy.data.objects.new('Flat Block R', me_cube_009)
ob_plane_down = bpy.data.objects.new('Plane Down', me_cube_012)
ob_plane_l = bpy.data.objects.new('Plane L', me_cube_001)
ob_plane_r = bpy.data.objects.new('Plane R', me_cube_002)
ob_plane_up = bpy.data.objects.new('Plane Up', me_cube_003)
ob_half_plane__down = bpy.data.objects.new('Half Plane  Down', me_cube_013)
ob_half_plane__up = bpy.data.objects.new('Half Plane  Up', me_cube_007)
ob_half_plane_l = bpy.data.objects.new('Half Plane L', me_cube_005)
ob_half_plane_r = bpy.data.objects.new('Half Plane R', me_cube_006)
ob_half_flat_block_up = bpy.data.objects.new('Half Flat Block Up', me_cube_024)
ob_half_flat_block_r_down_corner = bpy.data.objects.new('Half Flat Block R-Down Corner', me_cube_020)
ob_half_flat_block_r = bpy.data.objects.new('Half Flat Block R', me_cube_025)
ob_half_flat_block_l_down_corner = bpy.data.objects.new('Half Flat Block L-Down Corner', me_cube_022)
ob_half_flat_block_l = bpy.data.objects.new('Half Flat Block L', me_cube_026)
ob_half_flat_block_down = bpy.data.objects.new('Half Flat Block Down', me_cube_023)
ob_half_flat_block__r_up_corner = bpy.data.objects.new('Half Flat Block  R-Up Corner', me_cube_019)
ob_half_flat_block__l_up_corner = bpy.data.objects.new('Half Flat Block  L-Up Corner', me_cube_021)

# ---- transforms, parenting, visibility, modifiers, constraints
ob_block.location = (0.0, 0.0, 0.0)
ob_block.lock_rotations_4d = False
ob_block.empty_display_type = 'ARROWS'
ob_block.lineart.crease_threshold = 0.0
ob_half_block.location = (0.0, 0.0, -0.25)
ob_half_block.scale = (1.0, 1.0, 0.5)
ob_half_block.lock_rotations_4d = False
ob_half_block.empty_display_type = 'ARROWS'
ob_half_block.lineart.crease_threshold = 0.0
ob_flat_block__l_up_corner.location = (-0.25, 0.25, 0.0)
ob_flat_block__l_up_corner.scale = (0.5, 0.5, 1.0)
ob_flat_block__l_up_corner.lock_rotations_4d = False
ob_flat_block__l_up_corner.empty_display_type = 'ARROWS'
ob_flat_block__l_up_corner.lineart.crease_threshold = 0.0
ob_flat_block__r_up_corner.location = (0.25, 0.25, 0.0)
ob_flat_block__r_up_corner.scale = (0.5, 0.5, 1.0)
ob_flat_block__r_up_corner.lock_rotations_4d = False
ob_flat_block__r_up_corner.empty_display_type = 'ARROWS'
ob_flat_block__r_up_corner.lineart.crease_threshold = 0.0
ob_flat_block_r_down_corner.location = (0.25, -0.25, 0.0)
ob_flat_block_r_down_corner.scale = (0.5, 0.5, 1.0)
ob_flat_block_r_down_corner.lock_rotations_4d = False
ob_flat_block_r_down_corner.empty_display_type = 'ARROWS'
ob_flat_block_r_down_corner.lineart.crease_threshold = 0.0
ob_flat_block_up.location = (0.0, 0.25, 0.0)
ob_flat_block_up.scale = (1.0, 0.5, 1.0)
ob_flat_block_up.lock_rotations_4d = False
ob_flat_block_up.empty_display_type = 'ARROWS'
ob_flat_block_up.lineart.crease_threshold = 0.0
ob_flat_block_down.location = (0.0, -0.25, 0.0)
ob_flat_block_down.scale = (1.0, 0.5, 1.0)
ob_flat_block_down.lock_rotations_4d = False
ob_flat_block_down.empty_display_type = 'ARROWS'
ob_flat_block_down.lineart.crease_threshold = 0.0
ob_flat_block_l.location = (-0.25, 0.0, 0.0)
ob_flat_block_l.scale = (0.5, 1.0, 1.0)
ob_flat_block_l.lock_rotations_4d = False
ob_flat_block_l.empty_display_type = 'ARROWS'
ob_flat_block_l.lineart.crease_threshold = 0.0
ob_flat_block_l_down_corner.location = (-0.25, -0.25, 0.0)
ob_flat_block_l_down_corner.scale = (0.5, 0.5, 1.0)
ob_flat_block_l_down_corner.lock_rotations_4d = False
ob_flat_block_l_down_corner.empty_display_type = 'ARROWS'
ob_flat_block_l_down_corner.lineart.crease_threshold = 0.0
ob_flat_block_r.location = (0.25, 0.0, 0.0)
ob_flat_block_r.scale = (0.5, 1.0, 1.0)
ob_flat_block_r.lock_rotations_4d = False
ob_flat_block_r.empty_display_type = 'ARROWS'
ob_flat_block_r.lineart.crease_threshold = 0.0
ob_plane_down.location = (0.0, 0.0, 0.0)
ob_plane_down.lock_rotations_4d = False
ob_plane_down.empty_display_type = 'ARROWS'
ob_plane_down.lineart.crease_threshold = 0.0
ob_plane_l.location = (0.0, 0.0, 0.0)
ob_plane_l.lock_rotations_4d = False
ob_plane_l.empty_display_type = 'ARROWS'
ob_plane_l.lineart.crease_threshold = 0.0
ob_plane_r.location = (0.0, 0.0, 0.0)
ob_plane_r.lock_rotations_4d = False
ob_plane_r.empty_display_type = 'ARROWS'
ob_plane_r.lineart.crease_threshold = 0.0
ob_plane_up.location = (0.0, 0.0, 0.0)
ob_plane_up.lock_rotations_4d = False
ob_plane_up.empty_display_type = 'ARROWS'
ob_plane_up.lineart.crease_threshold = 0.0
ob_half_plane__down.location = (0.0, 0.0, -0.25)
ob_half_plane__down.scale = (1.0, 1.0, 0.5)
ob_half_plane__down.lock_rotations_4d = False
ob_half_plane__down.empty_display_type = 'ARROWS'
ob_half_plane__down.lineart.crease_threshold = 0.0
ob_half_plane__up.location = (0.0, 0.0, -0.25)
ob_half_plane__up.scale = (1.0, 1.0, 0.5)
ob_half_plane__up.lock_rotations_4d = False
ob_half_plane__up.empty_display_type = 'ARROWS'
ob_half_plane__up.lineart.crease_threshold = 0.0
ob_half_plane_l.location = (0.0, 0.0, -0.25)
ob_half_plane_l.scale = (1.0, 1.0, 0.5)
ob_half_plane_l.lock_rotations_4d = False
ob_half_plane_l.empty_display_type = 'ARROWS'
ob_half_plane_l.lineart.crease_threshold = 0.0
ob_half_plane_r.location = (0.0, 0.0, -0.25)
ob_half_plane_r.scale = (1.0, 1.0, 0.5)
ob_half_plane_r.lock_rotations_4d = False
ob_half_plane_r.empty_display_type = 'ARROWS'
ob_half_plane_r.lineart.crease_threshold = 0.0
ob_half_flat_block_up.location = (0.0, 0.25, -0.25)
ob_half_flat_block_up.scale = (1.0, 0.5, 0.5)
ob_half_flat_block_up.lock_rotations_4d = False
ob_half_flat_block_up.empty_display_type = 'ARROWS'
ob_half_flat_block_up.lineart.crease_threshold = 0.0
ob_half_flat_block_r_down_corner.location = (0.25, -0.25, -0.25)
ob_half_flat_block_r_down_corner.scale = (0.5, 0.5, 0.5)
ob_half_flat_block_r_down_corner.lock_rotations_4d = False
ob_half_flat_block_r_down_corner.empty_display_type = 'ARROWS'
ob_half_flat_block_r_down_corner.lineart.crease_threshold = 0.0
ob_half_flat_block_r.location = (0.25, 0.0, -0.25)
ob_half_flat_block_r.scale = (0.5, 1.0, 0.5)
ob_half_flat_block_r.lock_rotations_4d = False
ob_half_flat_block_r.empty_display_type = 'ARROWS'
ob_half_flat_block_r.lineart.crease_threshold = 0.0
ob_half_flat_block_l_down_corner.location = (-0.25, -0.25, -0.25)
ob_half_flat_block_l_down_corner.scale = (0.5, 0.5, 0.5)
ob_half_flat_block_l_down_corner.lock_rotations_4d = False
ob_half_flat_block_l_down_corner.empty_display_type = 'ARROWS'
ob_half_flat_block_l_down_corner.lineart.crease_threshold = 0.0
ob_half_flat_block_l.location = (-0.25, 0.0, -0.25)
ob_half_flat_block_l.scale = (0.5, 1.0, 0.5)
ob_half_flat_block_l.lock_rotations_4d = False
ob_half_flat_block_l.empty_display_type = 'ARROWS'
ob_half_flat_block_l.lineart.crease_threshold = 0.0
ob_half_flat_block_down.location = (0.0, -0.25, -0.25)
ob_half_flat_block_down.scale = (1.0, 0.5, 0.5)
ob_half_flat_block_down.lock_rotations_4d = False
ob_half_flat_block_down.empty_display_type = 'ARROWS'
ob_half_flat_block_down.lineart.crease_threshold = 0.0
ob_half_flat_block__r_up_corner.location = (0.25, 0.25, -0.25)
ob_half_flat_block__r_up_corner.scale = (0.5, 0.5, 0.5)
ob_half_flat_block__r_up_corner.lock_rotations_4d = False
ob_half_flat_block__r_up_corner.empty_display_type = 'ARROWS'
ob_half_flat_block__r_up_corner.lineart.crease_threshold = 0.0
ob_half_flat_block__l_up_corner.location = (-0.25, 0.25, -0.25)
ob_half_flat_block__l_up_corner.scale = (0.5, 0.5, 0.5)
ob_half_flat_block__l_up_corner.lock_rotations_4d = False
ob_half_flat_block__l_up_corner.empty_display_type = 'ARROWS'
ob_half_flat_block__l_up_corner.lineart.crease_threshold = 0.0

# ---- collection membership
col_blocks.objects.link(ob_block)
col_blocks.objects.link(ob_half_block)
col_flat_blocks.objects.link(ob_flat_block__l_up_corner)
col_flat_blocks.objects.link(ob_flat_block__r_up_corner)
col_flat_blocks.objects.link(ob_flat_block_r_down_corner)
col_flat_blocks.objects.link(ob_flat_block_up)
col_flat_blocks.objects.link(ob_flat_block_down)
col_flat_blocks.objects.link(ob_flat_block_l)
col_flat_blocks.objects.link(ob_flat_block_l_down_corner)
col_flat_blocks.objects.link(ob_flat_block_r)
col_planes.objects.link(ob_plane_down)
col_planes.objects.link(ob_plane_l)
col_planes.objects.link(ob_plane_r)
col_planes.objects.link(ob_plane_up)
col_planes.objects.link(ob_half_plane__down)
col_planes.objects.link(ob_half_plane__up)
col_planes.objects.link(ob_half_plane_l)
col_planes.objects.link(ob_half_plane_r)
col_half_flat_blocks.objects.link(ob_half_flat_block_up)
col_half_flat_blocks.objects.link(ob_half_flat_block_r_down_corner)
col_half_flat_blocks.objects.link(ob_half_flat_block_r)
col_half_flat_blocks.objects.link(ob_half_flat_block_l_down_corner)
col_half_flat_blocks.objects.link(ob_half_flat_block_l)
col_half_flat_blocks.objects.link(ob_half_flat_block_down)
col_half_flat_blocks.objects.link(ob_half_flat_block__r_up_corner)
col_half_flat_blocks.objects.link(ob_half_flat_block__l_up_corner)

# ---- scene / render settings (as saved in the file)
scene.frame_start = 1; scene.frame_end = 250; scene.frame_set(1)
scene.render.engine = 'BLENDER_EEVEE_NEXT'
bpy.context.view_layer.update()

# ---- added for rendering (the .blend has no active camera and no usable light): camera, sun
cam_auto = bpy.data.cameras.new('AutoCamera')
cam_auto.lens = 50.0
cam_auto.sensor_width = 36.0
cam_auto.clip_end = 1000.0
ob_auto_camera = bpy.data.objects.new('AutoCamera', cam_auto)
scene.collection.objects.link(ob_auto_camera)
ob_auto_camera.location = (1.60254, -1.92304, 1.28203)
ob_auto_camera.rotation_euler = (1.09748, -7.21219e-08, 0.694738)
scene.camera = ob_auto_camera
light_auto_sun = bpy.data.lights.new('AutoSun', 'SUN')
light_auto_sun.energy = 3.0
light_auto_sun.angle = 0.0523599
ob_auto_sun = bpy.data.objects.new('AutoSun', light_auto_sun)
scene.collection.objects.link(ob_auto_sun)
ob_auto_sun.rotation_euler = (0.872665, 0.174533, 0.523599)
bpy.context.view_layer.update()
